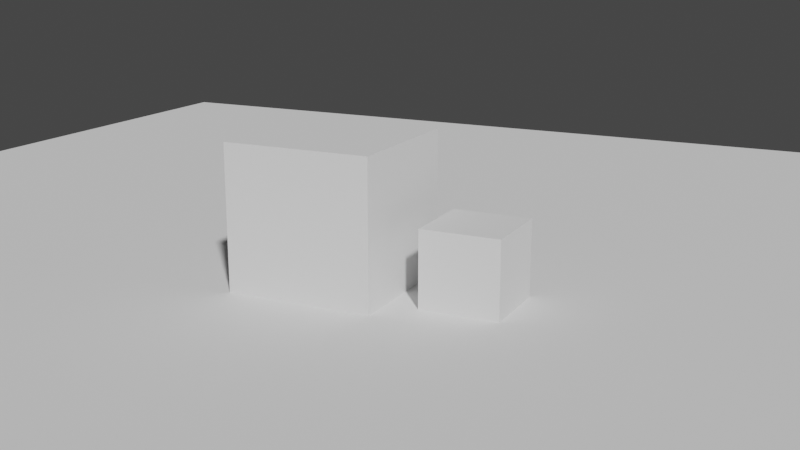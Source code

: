 # Source: recollection.blend  (saved by Blender 2.82.7; exported with 4.5.12 LTS)
import bpy
from mathutils import Matrix  # noqa: F401  (used for matrix-valued properties, if any)

bpy.ops.wm.read_factory_settings(use_empty=True)
scene = bpy.context.scene
scene.name = 'Scene'

# ---- collections
col_collection = bpy.data.collections.new('Collection'); scene.collection.children.link(col_collection)
col_collection_2 = bpy.data.collections.new('Collection 2'); scene.collection.children.link(col_collection_2)

# ---- world
world_world = bpy.data.worlds.new('World'); scene.world = world_world
world_world.use_nodes = True; world_world.node_tree.nodes.clear()
_N = world_world.node_tree.nodes; _L = world_world.node_tree.links
n0 = _N.new('ShaderNodeOutputWorld'); n0.name = 'World Output'; n0.location = (300, 300)
n1 = _N.new('ShaderNodeBackground'); n1.name = 'Background'; n1.location = (10, 300)
n1.inputs[0].default_value = (0.05088, 0.05088, 0.05088, 1.0)
_L.new(n1.outputs[0], n0.inputs[0])
n0.is_active_output = True
world_world.color = (0.05088, 0.05088, 0.05088)
world_world.use_sun_shadow = False
world_world.sun_shadow_jitter_overblur = 0.0

# ---- cameras
cam_camera_001 = bpy.data.cameras.new('Camera.001')

# ---- meshes
me_plane = bpy.data.meshes.new('Plane')
me_plane.from_pydata([(-1.0, 1.0, 8.742e-08), (1.0, 1.0, 8.742e-08), (-1.0, -1.0, -8.742e-08), (1.0, -1.0, -8.742e-08)], [], [(0, 1, 3, 2)])
_uv = me_plane.uv_layers.new(name='UVMap')
_uv.uv.foreach_set('vector', [0.0, 0.0, 1.0, 0.0, 1.0, 1.0, 0.0, 1.0])
me_plane.use_remesh_fix_poles = True
me_plane.use_remesh_preserve_attributes = False
me_plane.use_mirror_vertex_groups = False
me_plane.update()
me_cube_001 = bpy.data.meshes.new('Cube.001')
me_cube_001.from_pydata([(-1.0, -1.0, -1.0), (-1.0, -1.0, 1.0), (-1.0, 1.0, -1.0), (-1.0, 1.0, 1.0), (1.0, -1.0, -1.0), (1.0, -1.0, 1.0), (1.0, 1.0, -1.0), (1.0, 1.0, 1.0)], [], [(0, 1, 3, 2), (2, 3, 7, 6), (6, 7, 5, 4), (4, 5, 1, 0), (2, 6, 4, 0), (7, 3, 1, 5)])
_uv = me_cube_001.uv_layers.new(name='UVMap')
_uv.uv.foreach_set('vector', [0.375, 0.0, 0.625, 0.0, 0.625, 0.25, 0.375, 0.25, 0.375, 0.25, 0.625, 0.25, 0.625, 0.5, 0.375, 0.5, 0.375, 0.5, 0.625, 0.5, 0.625, 0.75, 0.375, 0.75, 0.375, 0.75, 0.625, 0.75, 0.625, 1.0, 0.375, 1.0, 0.125, 0.5, 0.375, 0.5, 0.375, 0.75, 0.125, 0.75, 0.625, 0.5, 0.875, 0.5, 0.875, 0.75, 0.625, 0.75])
me_cube_001.use_remesh_fix_poles = True
me_cube_001.use_remesh_preserve_attributes = False
me_cube_001.use_mirror_vertex_groups = False
me_cube_001.update()
me_cube_002 = bpy.data.meshes.new('Cube.002')
me_cube_002.from_pydata([(-1.0, -1.0, -1.0), (-1.0, -1.0, 1.0), (-1.0, 1.0, -1.0), (-1.0, 1.0, 1.0), (1.0, -1.0, -1.0), (1.0, -1.0, 1.0), (1.0, 1.0, -1.0), (1.0, 1.0, 1.0)], [], [(0, 1, 3, 2), (2, 3, 7, 6), (6, 7, 5, 4), (4, 5, 1, 0), (2, 6, 4, 0), (7, 3, 1, 5)])
_uv = me_cube_002.uv_layers.new(name='UVMap')
_uv.uv.foreach_set('vector', [0.375, 0.0, 0.625, 0.0, 0.625, 0.25, 0.375, 0.25, 0.375, 0.25, 0.625, 0.25, 0.625, 0.5, 0.375, 0.5, 0.375, 0.5, 0.625, 0.5, 0.625, 0.75, 0.375, 0.75, 0.375, 0.75, 0.625, 0.75, 0.625, 1.0, 0.375, 1.0, 0.125, 0.5, 0.375, 0.5, 0.375, 0.75, 0.125, 0.75, 0.625, 0.5, 0.875, 0.5, 0.875, 0.75, 0.625, 0.75])
me_cube_002.use_remesh_fix_poles = True
me_cube_002.use_remesh_preserve_attributes = False
me_cube_002.use_mirror_vertex_groups = False
me_cube_002.update()

# ---- objects
ob_camera = bpy.data.objects.new('Camera', cam_camera_001)
ob_ground = bpy.data.objects.new('Ground', me_plane)
ob_camera_datas = bpy.data.objects.new('Camera_Datas', None)
ob_camera_target = bpy.data.objects.new('Camera_Target', None)
ob_cube = bpy.data.objects.new('Cube', me_cube_001)
ob_cube_001 = bpy.data.objects.new('Cube.001', me_cube_002)

# ---- transforms, parenting, visibility, modifiers, constraints
ob_camera.parent = ob_camera_datas
ob_camera.matrix_parent_inverse = Matrix(((-1.0, 0.0, 0.0, -0.0), (0.0, 1.0, -0.0, 0.0), (0.0, -0.0, -1.0, 0.0), (-0.0, 0.0, 0.0, 1.0)))
ob_camera.location = (-4.491, -9.18, -3.421)
ob_camera.rotation_euler = (1.394, 2.847e-08, 0.4138)
ob_camera.lineart.crease_threshold = 0.0
_c = ob_camera.constraints.new('TRACK_TO'); _c.name = 'Track To'
_c.target = ob_camera_target
ob_ground.location = (0.09902, 0.03158, -0.05508)
ob_ground.scale = (-8.654, -8.654, -8.654)
ob_ground.lineart.crease_threshold = 0.0
ob_camera_datas.location = (0.0, 0.0, 0.0)
ob_camera_datas.lineart.crease_threshold = 0.0
ob_camera_target.parent = ob_camera_datas
ob_camera_target.location = (0.0, 0.0, 0.6107)
ob_camera_target.empty_display_type = 'CIRCLE'
ob_camera_target.empty_display_size = 0.16
ob_camera_target.lineart.crease_threshold = 0.0
ob_cube.location = (-0.7041, 0.0, 0.6677)
ob_cube.scale = (0.7568, 0.7568, 0.7568)
ob_cube.lineart.crease_threshold = 0.0
ob_cube_001.location = (0.7819, 0.0, 0.3189)
ob_cube_001.scale = (0.4005, 0.4005, 0.4005)
ob_cube_001.lineart.crease_threshold = 0.0

# ---- collection membership
col_collection.objects.link(ob_camera)
col_collection.objects.link(ob_ground)
col_collection.objects.link(ob_camera_datas)
col_collection.objects.link(ob_camera_target)
col_collection.objects.link(ob_cube)
col_collection.objects.link(ob_cube_001)

# ---- scene / render settings (as saved in the file)
scene.camera = ob_camera
scene.frame_start = 1; scene.frame_end = 250; scene.frame_set(3)
scene.render.engine = 'BLENDER_EEVEE_NEXT'
scene.cycles.use_denoising = False
scene.cycles.samples = 128
scene.cycles.sampling_pattern = 'TABULATED_SOBOL'
scene.cycles.use_adaptive_sampling = False
scene.cycles.use_light_tree = False
scene.view_settings.view_transform = 'Filmic'
bpy.context.view_layer.update()

# ---- added for rendering (the .blend has no usable light): sun
light_auto_sun = bpy.data.lights.new('AutoSun', 'SUN')
light_auto_sun.energy = 3.0
light_auto_sun.angle = 0.0523599
ob_auto_sun = bpy.data.objects.new('AutoSun', light_auto_sun)
scene.collection.objects.link(ob_auto_sun)
ob_auto_sun.rotation_euler = (0.872665, 0.174533, 0.523599)
bpy.context.view_layer.update()
